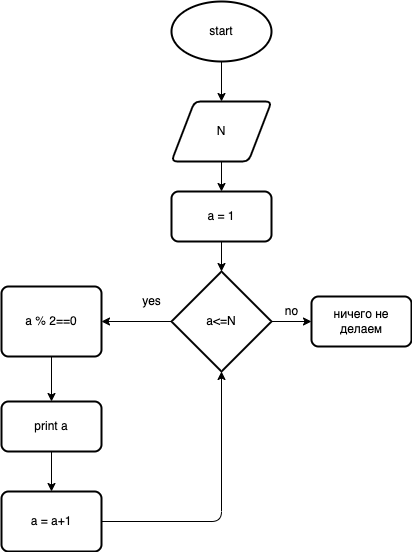

The diagram above was exported from draw.io. Its source (the exported page's mxGraphModel, read from the mxfile embedded in the PNG):
<mxGraphModel dx="567" dy="379" grid="1" gridSize="10" guides="1" tooltips="1" connect="1" arrows="1" fold="1" page="1" pageScale="1" pageWidth="827" pageHeight="1169" math="0" shadow="0">
  <root>
    <mxCell id="0" />
    <mxCell id="1" parent="0" />
    <mxCell id="4" value="" style="edgeStyle=none;html=1;" edge="1" parent="1" source="2" target="3">
      <mxGeometry relative="1" as="geometry" />
    </mxCell>
    <mxCell id="2" value="start" style="strokeWidth=2;html=1;shape=mxgraph.flowchart.start_1;whiteSpace=wrap;" vertex="1" parent="1">
      <mxGeometry x="180" y="10" width="100" height="60" as="geometry" />
    </mxCell>
    <mxCell id="6" value="" style="edgeStyle=none;html=1;" edge="1" parent="1" source="3" target="5">
      <mxGeometry relative="1" as="geometry" />
    </mxCell>
    <mxCell id="3" value="N" style="shape=parallelogram;html=1;strokeWidth=2;perimeter=parallelogramPerimeter;whiteSpace=wrap;rounded=1;arcSize=12;size=0.23;" vertex="1" parent="1">
      <mxGeometry x="180" y="110" width="100" height="60" as="geometry" />
    </mxCell>
    <mxCell id="8" value="" style="edgeStyle=none;html=1;" edge="1" parent="1" source="5" target="7">
      <mxGeometry relative="1" as="geometry" />
    </mxCell>
    <mxCell id="5" value="a = 1" style="rounded=1;whiteSpace=wrap;html=1;absoluteArcSize=1;arcSize=14;strokeWidth=2;" vertex="1" parent="1">
      <mxGeometry x="180" y="200" width="100" height="50" as="geometry" />
    </mxCell>
    <mxCell id="10" value="" style="edgeStyle=none;html=1;" edge="1" parent="1" source="7" target="9">
      <mxGeometry relative="1" as="geometry" />
    </mxCell>
    <mxCell id="17" value="" style="edgeStyle=none;html=1;" edge="1" parent="1" source="7" target="15">
      <mxGeometry relative="1" as="geometry" />
    </mxCell>
    <mxCell id="7" value="a&amp;lt;=N" style="strokeWidth=2;html=1;shape=mxgraph.flowchart.decision;whiteSpace=wrap;" vertex="1" parent="1">
      <mxGeometry x="180" y="280" width="100" height="100" as="geometry" />
    </mxCell>
    <mxCell id="9" value="ничего не делаем" style="rounded=1;whiteSpace=wrap;html=1;absoluteArcSize=1;arcSize=14;strokeWidth=2;" vertex="1" parent="1">
      <mxGeometry x="320" y="305" width="100" height="50" as="geometry" />
    </mxCell>
    <mxCell id="11" value="no" style="text;html=1;align=center;verticalAlign=middle;resizable=0;points=[];autosize=1;strokeColor=none;fillColor=none;" vertex="1" parent="1">
      <mxGeometry x="285" y="310" width="30" height="20" as="geometry" />
    </mxCell>
    <mxCell id="14" value="yes" style="text;html=1;align=center;verticalAlign=middle;resizable=0;points=[];autosize=1;strokeColor=none;fillColor=none;" vertex="1" parent="1">
      <mxGeometry x="145" y="300" width="30" height="20" as="geometry" />
    </mxCell>
    <mxCell id="19" value="" style="edgeStyle=none;html=1;" edge="1" parent="1" source="15" target="18">
      <mxGeometry relative="1" as="geometry" />
    </mxCell>
    <mxCell id="15" value="a % 2==0" style="rounded=1;whiteSpace=wrap;html=1;absoluteArcSize=1;arcSize=14;strokeWidth=2;" vertex="1" parent="1">
      <mxGeometry x="10" y="295" width="100" height="70" as="geometry" />
    </mxCell>
    <mxCell id="21" value="" style="edgeStyle=none;html=1;" edge="1" parent="1" source="18" target="20">
      <mxGeometry relative="1" as="geometry" />
    </mxCell>
    <mxCell id="18" value="print a" style="rounded=1;whiteSpace=wrap;html=1;absoluteArcSize=1;arcSize=14;strokeWidth=2;" vertex="1" parent="1">
      <mxGeometry x="10" y="410" width="100" height="50" as="geometry" />
    </mxCell>
    <mxCell id="22" style="edgeStyle=none;html=1;entryX=0.5;entryY=1;entryDx=0;entryDy=0;entryPerimeter=0;" edge="1" parent="1" source="20" target="7">
      <mxGeometry relative="1" as="geometry">
        <Array as="points">
          <mxPoint x="230" y="530" />
        </Array>
      </mxGeometry>
    </mxCell>
    <mxCell id="20" value="a = a+1" style="rounded=1;whiteSpace=wrap;html=1;absoluteArcSize=1;arcSize=14;strokeWidth=2;" vertex="1" parent="1">
      <mxGeometry x="10" y="500" width="100" height="60" as="geometry" />
    </mxCell>
  </root>
</mxGraphModel>